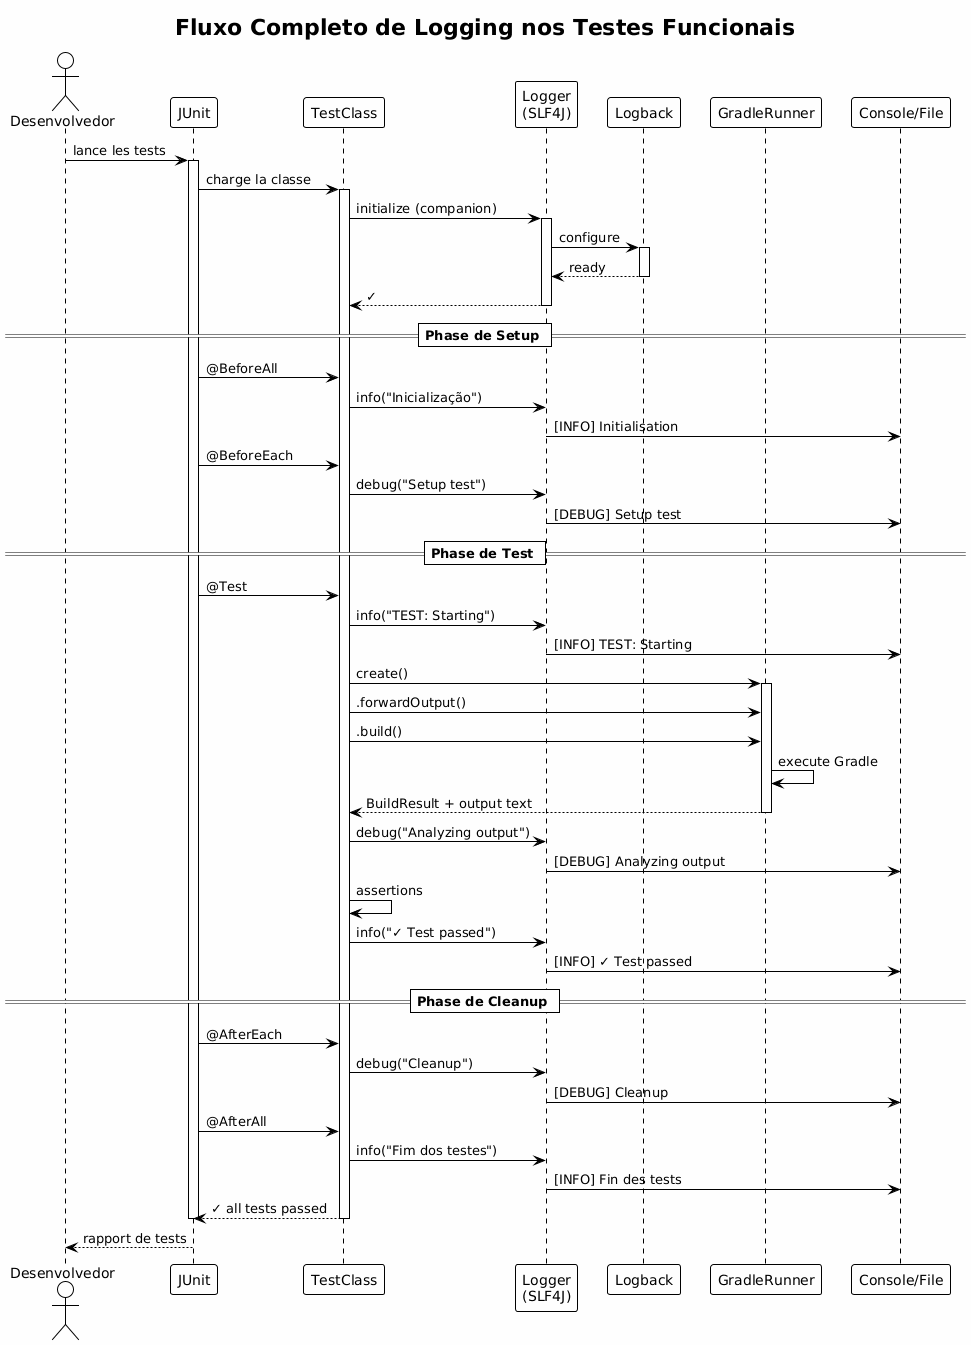

The diagram above was rendered by PlantUML. Its source (embedded in the PNG):
@startuml







<style>
  root {
    BackgroundColor white
    FontColor black
    FontName Verdana
    HyperLinkColor blue
    LineColor black
    LineThickness 1
    Margin 5
  }
  document {
    caption {
      LineThickness 0
    }
    footer {
      LineThickness 0
    }
    header {
      LineThickness 0
    }
    title {
      FontSize 22
      LineThickness 0
    }
  }
  node {
    MaximumWidth 300
  }
</style>

skinparam ArrowLollipopColor black
skinparam BackgroundColor white
skinparam DefaultFontName Verdana
skinparam DefaultMonospacedFontName Courier
skinparam LifelineStrategy nosolid
skinparam ParticipantPadding 10
skinparam SequenceLifeLineBorderColor black
skinparam Shadowing false
skinparam UseBetaStyle true

skinparam Activity {
  BackgroundColor white
  BarColor black
  BorderColor black
  FontColor black
  FontName Verdana
}
skinparam Boundary {
  FontColor black
}
skinparam Box {
  Padding 5
}
skinparam CircledCharacter {
  FontColor black
  FontName Courier
  Radius 9
}
skinparam Class {
  BackgroundColor white
  BorderColor black
  FontColor black
  FontName Verdana
}
skinparam ClassAttribute {
  FontColor black
  FontName Verdana
}
skinparam ClassStereotype {
  FontColor black
  FontName Verdana
}
skinparam Footer {
  FontColor black
  FontName Verdana
}
skinparam Header {
  FontColor black
  FontName Verdana
}
skinparam Hyperlink {
  Color blue
}
skinparam IconPackage {
  Color black
  BackgroundColor white
}
skinparam IconPrivate {
  Color black
  BackgroundColor white
}
skinparam IconProtected {
  Color black
  BackgroundColor white
}
skinparam IconPublic {
  Color black
  BackgroundColor white
}
skinparam Note {
  FontColor black
  FontName Verdana
}
skinparam Object {
  BorderColor black
}
skinparam Package {
  BorderColor black
  FontColor black
  FontName Verdana
}
skinparam State {
  BackgroundColor white
  BorderColor black
}
skinparam StereotypeA {
  BackgroundColor white
  BorderColor black
}
skinparam StereotypeC {
  BackgroundColor white
  BorderColor black
}
skinparam StereotypeE {
  BackgroundColor white
  BorderColor black
}
skinparam StereotypeI {
  BackgroundColor white
  BorderColor black
}
skinparam StereotypeN {
  BackgroundColor white
  BorderColor black
}
skinparam UseCaseStereoType {
  FontColor black
  FontName Verdana
}
skinparam backgroundColor #FEFEFE

title Fluxo Completo de Logging nos Testes Funcionais
actor "Desenvolvedor" as dev
participant "JUnit" as junit
participant "TestClass" as test
participant "Logger\n(SLF4J)" as logger
participant "Logback" as logback
participant "GradleRunner" as runner
participant "Console/File" as output

dev -> junit : lance les tests

activate junit
junit -> test : charge la classe
activate test

test -> logger : initialize (companion)
activate logger
logger -> logback : configure
activate logback
logback --> logger : ready
deactivate logback
logger --> test : ✓
deactivate logger

== Phase de Setup ==

junit -> test : @BeforeAll
test -> logger : info("Inicialização")
logger -> output : [INFO] Initialisation

junit -> test : @BeforeEach
test -> logger : debug("Setup test")
logger -> output : [DEBUG] Setup test

== Phase de Test ==

junit -> test : @Test
test -> logger : info("TEST: Starting")
logger -> output : [INFO] TEST: Starting

test -> runner : create()
activate runner

test -> runner : .forwardOutput()
test -> runner : .build()

runner -> runner : execute Gradle
runner --> test : BuildResult + output text
deactivate runner

test -> logger : debug("Analyzing output")
logger -> output : [DEBUG] Analyzing output

test -> test : assertions
test -> logger : info("✓ Test passed")
logger -> output : [INFO] ✓ Test passed

== Phase de Cleanup ==

junit -> test : @AfterEach
test -> logger : debug("Cleanup")
logger -> output : [DEBUG] Cleanup

junit -> test : @AfterAll
test -> logger : info("Fim dos testes")
logger -> output : [INFO] Fin des tests

test --> junit : ✓ all tests passed
deactivate test
deactivate junit

dev <-- junit : rapport de tests

@enduml